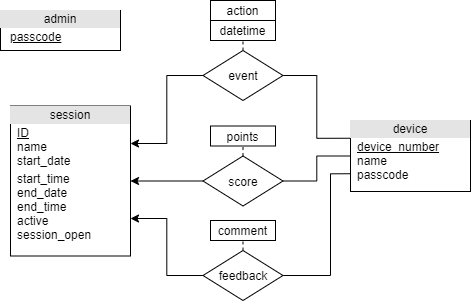

The diagram above was exported from draw.io. Its source (the exported page's mxGraphModel, read from the mxfile embedded in the PNG):
<mxGraphModel dx="768" dy="482" grid="1" gridSize="10" guides="1" tooltips="1" connect="1" arrows="1" fold="1" page="1" pageScale="1" pageWidth="850" pageHeight="1100" math="0" shadow="0" extFonts="Permanent Marker^https://fonts.googleapis.com/css?family=Permanent+Marker">
  <root>
    <mxCell id="0" />
    <mxCell id="1" parent="0" />
    <mxCell id="w6_gABFTy0tmsC1DDv1X-5" value="&lt;div style=&quot;text-align: center ; box-sizing: border-box ; width: 100% ; background: rgb(228 , 228 , 228) ; padding: 2px&quot;&gt;session&lt;/div&gt;&lt;table style=&quot;width: 100% ; font-size: 1em&quot; cellpadding=&quot;2&quot; cellspacing=&quot;0&quot;&gt;&lt;tbody&gt;&lt;tr&gt;&lt;td&gt;&lt;br&gt;&lt;/td&gt;&lt;td&gt;&lt;u&gt;ID&lt;/u&gt;&lt;br&gt;name&lt;br&gt;start_date&lt;/td&gt;&lt;/tr&gt;&lt;tr&gt;&lt;td&gt;&lt;br&gt;&lt;/td&gt;&lt;td&gt;start_time&lt;br&gt;end_date&lt;br&gt;end_time&lt;br&gt;active&lt;br&gt;session_open&lt;/td&gt;&lt;/tr&gt;&lt;tr&gt;&lt;td&gt;&lt;/td&gt;&lt;td&gt;&lt;br&gt;&lt;/td&gt;&lt;/tr&gt;&lt;/tbody&gt;&lt;/table&gt;" style="verticalAlign=top;align=left;overflow=fill;html=1;" parent="1" vertex="1">
      <mxGeometry x="200" y="295.5" width="120" height="150" as="geometry" />
    </mxCell>
    <mxCell id="w6_gABFTy0tmsC1DDv1X-31" style="edgeStyle=orthogonalEdgeStyle;rounded=0;orthogonalLoop=1;jettySize=auto;html=1;exitX=0;exitY=0.25;exitDx=0;exitDy=0;entryX=1;entryY=0.5;entryDx=0;entryDy=0;endArrow=none;endFill=0;" parent="1" source="w6_gABFTy0tmsC1DDv1X-6" target="w6_gABFTy0tmsC1DDv1X-19" edge="1">
      <mxGeometry relative="1" as="geometry" />
    </mxCell>
    <mxCell id="w6_gABFTy0tmsC1DDv1X-6" value="&lt;div style=&quot;text-align: center ; box-sizing: border-box ; width: 100% ; background: rgb(228 , 228 , 228) ; padding: 2px&quot;&gt;device&lt;/div&gt;&lt;table style=&quot;width: 100% ; font-size: 1em&quot; cellpadding=&quot;2&quot; cellspacing=&quot;0&quot;&gt;&lt;tbody&gt;&lt;tr&gt;&lt;td&gt;&lt;br&gt;&lt;/td&gt;&lt;td&gt;&lt;u&gt;device_number&lt;br&gt;&lt;/u&gt;name&lt;br&gt;passcode&lt;/td&gt;&lt;/tr&gt;&lt;tr&gt;&lt;td&gt;&lt;br&gt;&lt;/td&gt;&lt;td&gt;&lt;br&gt;&lt;/td&gt;&lt;/tr&gt;&lt;tr&gt;&lt;td&gt;&lt;/td&gt;&lt;td&gt;&lt;br&gt;&lt;/td&gt;&lt;/tr&gt;&lt;/tbody&gt;&lt;/table&gt;" style="verticalAlign=top;align=left;overflow=fill;html=1;" parent="1" vertex="1">
      <mxGeometry x="540" y="310" width="120" height="71" as="geometry" />
    </mxCell>
    <mxCell id="w6_gABFTy0tmsC1DDv1X-9" value="&lt;div style=&quot;text-align: center ; box-sizing: border-box ; width: 100% ; background: rgb(228 , 228 , 228) ; padding: 2px&quot;&gt;admin&lt;/div&gt;&lt;table style=&quot;width: 100% ; font-size: 1em&quot; cellpadding=&quot;2&quot; cellspacing=&quot;0&quot;&gt;&lt;tbody&gt;&lt;tr&gt;&lt;td&gt;&lt;br&gt;&lt;/td&gt;&lt;td&gt;&lt;u&gt;passcode&lt;/u&gt;&lt;br&gt;&lt;/td&gt;&lt;/tr&gt;&lt;tr&gt;&lt;td&gt;&lt;br&gt;&lt;/td&gt;&lt;td&gt;&lt;br&gt;&lt;/td&gt;&lt;/tr&gt;&lt;tr&gt;&lt;td&gt;&lt;/td&gt;&lt;td&gt;&lt;br&gt;&lt;/td&gt;&lt;/tr&gt;&lt;/tbody&gt;&lt;/table&gt;" style="verticalAlign=top;align=left;overflow=fill;html=1;" parent="1" vertex="1">
      <mxGeometry x="190" y="200" width="120" height="40" as="geometry" />
    </mxCell>
    <mxCell id="w6_gABFTy0tmsC1DDv1X-22" style="edgeStyle=orthogonalEdgeStyle;rounded=0;orthogonalLoop=1;jettySize=auto;html=1;exitX=0.5;exitY=0;exitDx=0;exitDy=0;entryX=0.5;entryY=1;entryDx=0;entryDy=0;dashed=1;endArrow=none;endFill=0;" parent="1" source="w6_gABFTy0tmsC1DDv1X-19" target="w6_gABFTy0tmsC1DDv1X-21" edge="1">
      <mxGeometry relative="1" as="geometry" />
    </mxCell>
    <mxCell id="w6_gABFTy0tmsC1DDv1X-32" style="edgeStyle=orthogonalEdgeStyle;rounded=0;orthogonalLoop=1;jettySize=auto;html=1;exitX=0;exitY=0.5;exitDx=0;exitDy=0;entryX=1;entryY=0.25;entryDx=0;entryDy=0;endArrow=classic;endFill=1;" parent="1" source="w6_gABFTy0tmsC1DDv1X-19" target="w6_gABFTy0tmsC1DDv1X-5" edge="1">
      <mxGeometry relative="1" as="geometry" />
    </mxCell>
    <mxCell id="w6_gABFTy0tmsC1DDv1X-19" value="event" style="rhombus;whiteSpace=wrap;html=1;" parent="1" vertex="1">
      <mxGeometry x="392.5" y="240" width="80" height="50" as="geometry" />
    </mxCell>
    <mxCell id="w6_gABFTy0tmsC1DDv1X-20" value="action" style="whiteSpace=wrap;html=1;align=center;" parent="1" vertex="1">
      <mxGeometry x="400" y="190" width="65" height="20" as="geometry" />
    </mxCell>
    <mxCell id="w6_gABFTy0tmsC1DDv1X-21" value="datetime" style="whiteSpace=wrap;html=1;align=center;" parent="1" vertex="1">
      <mxGeometry x="400" y="210" width="65" height="20" as="geometry" />
    </mxCell>
    <mxCell id="w6_gABFTy0tmsC1DDv1X-23" style="edgeStyle=orthogonalEdgeStyle;rounded=0;orthogonalLoop=1;jettySize=auto;html=1;exitX=0.5;exitY=0;exitDx=0;exitDy=0;entryX=0.5;entryY=1;entryDx=0;entryDy=0;dashed=1;endArrow=none;endFill=0;" parent="1" source="w6_gABFTy0tmsC1DDv1X-24" target="w6_gABFTy0tmsC1DDv1X-26" edge="1">
      <mxGeometry relative="1" as="geometry" />
    </mxCell>
    <mxCell id="w6_gABFTy0tmsC1DDv1X-33" value="" style="edgeStyle=orthogonalEdgeStyle;rounded=0;orthogonalLoop=1;jettySize=auto;html=1;endArrow=classic;endFill=1;" parent="1" source="w6_gABFTy0tmsC1DDv1X-24" target="w6_gABFTy0tmsC1DDv1X-5" edge="1">
      <mxGeometry relative="1" as="geometry" />
    </mxCell>
    <mxCell id="w6_gABFTy0tmsC1DDv1X-34" value="" style="edgeStyle=orthogonalEdgeStyle;rounded=0;orthogonalLoop=1;jettySize=auto;html=1;endArrow=none;endFill=0;" parent="1" source="w6_gABFTy0tmsC1DDv1X-24" target="w6_gABFTy0tmsC1DDv1X-6" edge="1">
      <mxGeometry relative="1" as="geometry" />
    </mxCell>
    <mxCell id="w6_gABFTy0tmsC1DDv1X-24" value="score" style="rhombus;whiteSpace=wrap;html=1;" parent="1" vertex="1">
      <mxGeometry x="392.5" y="345.5" width="80" height="50" as="geometry" />
    </mxCell>
    <mxCell id="w6_gABFTy0tmsC1DDv1X-26" value="points" style="whiteSpace=wrap;html=1;align=center;" parent="1" vertex="1">
      <mxGeometry x="400" y="315.5" width="65" height="20" as="geometry" />
    </mxCell>
    <mxCell id="w6_gABFTy0tmsC1DDv1X-27" style="edgeStyle=orthogonalEdgeStyle;rounded=0;orthogonalLoop=1;jettySize=auto;html=1;exitX=0.5;exitY=0;exitDx=0;exitDy=0;entryX=0.5;entryY=1;entryDx=0;entryDy=0;dashed=1;endArrow=none;endFill=0;" parent="1" source="w6_gABFTy0tmsC1DDv1X-28" target="w6_gABFTy0tmsC1DDv1X-30" edge="1">
      <mxGeometry relative="1" as="geometry" />
    </mxCell>
    <mxCell id="w6_gABFTy0tmsC1DDv1X-35" style="edgeStyle=orthogonalEdgeStyle;rounded=0;orthogonalLoop=1;jettySize=auto;html=1;exitX=1;exitY=0.5;exitDx=0;exitDy=0;entryX=0;entryY=0.75;entryDx=0;entryDy=0;endArrow=none;endFill=0;" parent="1" source="w6_gABFTy0tmsC1DDv1X-28" target="w6_gABFTy0tmsC1DDv1X-6" edge="1">
      <mxGeometry relative="1" as="geometry">
        <Array as="points">
          <mxPoint x="520" y="465" />
          <mxPoint x="520" y="363" />
        </Array>
      </mxGeometry>
    </mxCell>
    <mxCell id="w6_gABFTy0tmsC1DDv1X-36" style="edgeStyle=orthogonalEdgeStyle;rounded=0;orthogonalLoop=1;jettySize=auto;html=1;exitX=0;exitY=0.5;exitDx=0;exitDy=0;entryX=1;entryY=0.75;entryDx=0;entryDy=0;endArrow=classic;endFill=1;" parent="1" source="w6_gABFTy0tmsC1DDv1X-28" target="w6_gABFTy0tmsC1DDv1X-5" edge="1">
      <mxGeometry relative="1" as="geometry" />
    </mxCell>
    <mxCell id="w6_gABFTy0tmsC1DDv1X-28" value="feedback" style="rhombus;whiteSpace=wrap;html=1;" parent="1" vertex="1">
      <mxGeometry x="392.5" y="440" width="80" height="50" as="geometry" />
    </mxCell>
    <mxCell id="w6_gABFTy0tmsC1DDv1X-30" value="comment" style="whiteSpace=wrap;html=1;align=center;" parent="1" vertex="1">
      <mxGeometry x="400" y="410" width="65" height="20" as="geometry" />
    </mxCell>
  </root>
</mxGraphModel>